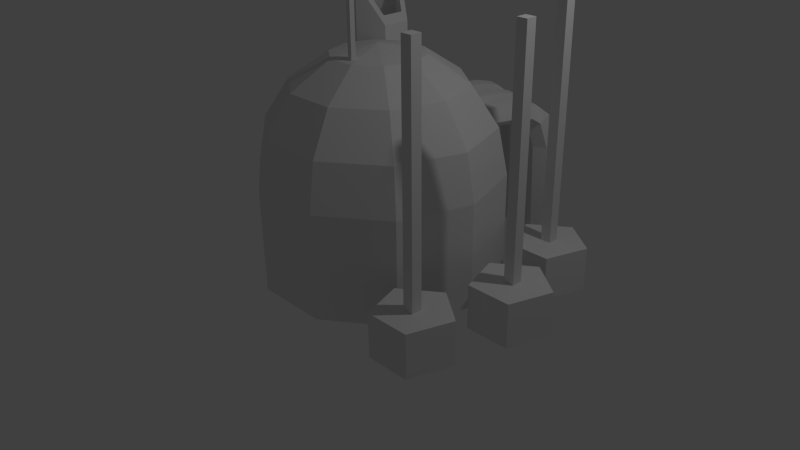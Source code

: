 # Source: AtmoPump.blend  (saved by Blender 2.65.0; exported with 4.5.12 LTS)
import bpy
from mathutils import Matrix  # noqa: F401  (used for matrix-valued properties, if any)

bpy.ops.wm.read_factory_settings(use_empty=True)
scene = bpy.context.scene
scene.name = 'Scene'

# ---- collections
col_collection_1 = bpy.data.collections.new('Collection 1'); scene.collection.children.link(col_collection_1)

# ---- world
world_world = bpy.data.worlds.new('World'); scene.world = world_world
world_world.color = (0.05088, 0.05088, 0.05088)
world_world.use_sun_shadow = False
world_world.sun_shadow_jitter_overblur = 0.0
world_world.cycles.sampling_method = 'MANUAL'
world_world.cycles.sample_map_resolution = 256

# ---- cameras
cam_camera = bpy.data.cameras.new('Camera')
cam_camera.clip_end = 100.0
cam_camera.lens = 35.0
cam_camera.sensor_width = 32.0
cam_camera.sensor_height = 18.0
cam_camera.ortho_scale = 7.314
cam_camera.dof.focus_distance = 0.0
cam_camera.dof.aperture_fstop = 128.0

# ---- lights
light_lamp = bpy.data.lights.new('Lamp', 'POINT')
light_lamp.transmission_factor = 0.0
light_lamp.cutoff_distance = 30.0
light_lamp.energy = 100.0
light_lamp.shadow_buffer_clip_start = 1.001
light_lamp.shadow_soft_size = 0.1
light_lamp.shadow_maximum_resolution = 0.006
light_lamp.use_absolute_resolution = True
light_lamp.cycles.use_multiple_importance_sampling = False

# ---- meshes
me_cylinder_010 = bpy.data.meshes.new('Cylinder.010')
me_cylinder_010.from_pydata([(0.866, 0.5, -0.393), (0.866, 0.5, -2.393), (-2.772e-08, 1.0, -1.766), (-2.772e-08, 1.0, 0.2336), (-0.866, 0.5, -1.134), (-0.866, 0.5, 0.8657), (-0.5088, 0.5, 0.6061), (0.5088, 0.5, -0.1334), (-2.772e-08, 0.7938, 0.2347), (0.866, -0.5, -2.393), (0.866, -0.5, -0.393), (-0.866, -0.5, -1.134), (-0.866, -0.5, 0.8657), (0.6874, 0.3969, -0.2632), (0.6874, -0.3969, -0.2632), (0.6874, -0.3969, -0.2632), (-0.6874, 0.3969, 0.7359), (-2.772e-08, -1.0, -1.766), (-2.772e-08, -1.0, 0.2336), (-0.5088, -0.5, 0.6061), (-0.6874, -0.3969, 0.7359), (0.5088, -0.5, -0.1334), (-2.772e-08, -0.7938, 0.2347), (-2.772e-08, 0.7938, -1.064), (0.6874, 0.3969, -1.562), (-0.6874, 0.3969, -0.5624), (0.6874, -0.3969, -1.562), (-0.6874, -0.3969, -0.5624), (-2.772e-08, -0.7938, -1.064)], [], [(0, 1, 2, 3), (0, 10, 9, 1), (10, 18, 17, 9), (18, 12, 11, 17), (7, 0, 3, 8), (3, 5, 6, 8), (6, 5, 16), (14, 15, 10), (10, 0, 13, 14), (0, 7, 13), (21, 10, 15), (12, 20, 16, 5), (12, 19, 20), (18, 10, 21, 22), (19, 12, 18, 22), (3, 2, 4, 5), (12, 5, 4, 11), (2, 1, 4), (1, 9, 4), (9, 11, 4), (9, 17, 11), (23, 24, 13, 7), (7, 8, 23), (14, 13, 24, 26), (28, 22, 21, 15), (14, 26, 28, 15), (27, 19, 22, 28), (27, 20, 19), (8, 6, 25, 23), (6, 16, 25), (16, 20, 27, 25), (23, 25, 24), (24, 25, 26), (26, 25, 27), (26, 27, 28)])
me_cylinder_010.use_remesh_preserve_volume = False
me_cylinder_010.use_remesh_preserve_attributes = False
me_cylinder_010.use_mirror_vertex_groups = False
me_cylinder_010.update()
me_icosphere_003 = bpy.data.meshes.new('Icosphere.003')
me_icosphere_003.from_pydata([(0.0, 0.0, -1.0), (0.7236, -0.5257, -0.4472), (-0.2764, -0.8506, -0.4472), (-0.8944, 0.0, -0.4472), (-0.2764, 0.8506, -0.4472), (0.7236, 0.5257, -0.4472), (0.2764, -0.8506, 0.4472), (-0.7236, -0.5257, 0.4472), (-0.7236, 0.5257, 0.4472), (0.2764, 0.8506, 0.4472), (0.8944, 0.0, 0.4472), (0.0, 0.0, 1.0)], [], [(0, 1, 2), (1, 0, 5), (0, 2, 3), (0, 3, 4), (0, 4, 5), (1, 5, 10), (2, 1, 6), (3, 2, 7), (4, 3, 8), (5, 4, 9), (1, 10, 6), (2, 6, 7), (3, 7, 8), (4, 8, 9), (5, 9, 10), (6, 10, 11), (7, 6, 11), (8, 7, 11), (9, 8, 11), (10, 9, 11)])
me_icosphere_003.use_remesh_preserve_volume = False
me_icosphere_003.use_remesh_preserve_attributes = False
me_icosphere_003.use_mirror_vertex_groups = False
me_icosphere_003.update()
me_cylinder_008 = bpy.data.meshes.new('Cylinder.008')
me_cylinder_008.from_pydata([(0.0, 1.0, -1.0), (0.0, 1.0, 1.0), (0.9511, 0.309, -1.0), (0.9511, 0.309, 1.0), (0.5878, -0.809, -1.0), (0.5878, -0.809, 1.0), (-0.5878, -0.809, -1.0), (-0.5878, -0.809, 1.0), (-0.9511, 0.309, -1.0), (-0.9511, 0.309, 1.0)], [], [(0, 1, 3, 2), (2, 3, 5, 4), (4, 5, 7, 6), (3, 1, 9, 7, 5), (8, 9, 1, 0), (6, 7, 9, 8), (0, 2, 4, 6, 8)])
me_cylinder_008.use_remesh_preserve_volume = False
me_cylinder_008.use_remesh_preserve_attributes = False
me_cylinder_008.use_mirror_vertex_groups = False
me_cylinder_008.update()
me_cube_005 = bpy.data.meshes.new('Cube.005')
me_cube_005.from_pydata([(-1.0, -1.0, 0.7216), (-1.0, 1.0, 0.7216), (1.0, 1.0, 0.7216), (1.0, -1.0, 0.7216), (-1.0, -1.0, 0.9829), (-1.0, 1.0, 0.9829), (1.0, 1.0, 0.9829), (1.0, -1.0, 0.9829), (-1.0, -1.0, 0.2126), (-1.0, 1.0, 0.2126), (1.0, 1.0, 0.2126), (1.0, -1.0, 0.2126), (-1.0, -1.0, -0.2657), (-1.0, 1.0, -0.2657), (1.0, 1.0, -0.2657), (1.0, -1.0, -0.2657), (-1.0, -1.0, -0.7287), (-1.0, 1.0, -0.7287), (1.0, 1.0, -0.7287), (1.0, -1.0, -0.7287), (-1.0, -1.0, -1.045), (-1.0, 1.0, -1.045), (1.0, 1.0, -1.045), (1.0, -1.0, -1.045)], [], [(4, 5, 1, 0), (5, 6, 2, 1), (6, 7, 3, 2), (7, 4, 0, 3), (3, 0, 8, 11), (7, 6, 5, 4), (11, 8, 12, 15), (0, 1, 9, 8), (2, 3, 11, 10), (1, 2, 10, 9), (15, 12, 16, 19), (8, 9, 13, 12), (9, 10, 14, 13), (10, 11, 15, 14), (19, 16, 20, 23), (14, 15, 19, 18), (12, 13, 17, 16), (13, 14, 18, 17), (20, 21, 22, 23), (16, 17, 21, 20), (17, 18, 22, 21), (18, 19, 23, 22)])
me_cube_005.use_remesh_preserve_volume = False
me_cube_005.use_remesh_preserve_attributes = False
me_cube_005.use_mirror_vertex_groups = False
me_cube_005.update()
me_cylinder_007 = bpy.data.meshes.new('Cylinder.007')
me_cylinder_007.from_pydata([(0.0, 1.0, -1.0), (0.0, 1.0, 1.0), (0.9511, 0.309, -1.0), (0.9511, 0.309, 1.0), (0.5878, -0.809, -1.0), (0.5878, -0.809, 1.0), (-0.5878, -0.809, -1.0), (-0.5878, -0.809, 1.0), (-0.9511, 0.309, -1.0), (-0.9511, 0.309, 1.0)], [], [(0, 1, 3, 2), (2, 3, 5, 4), (4, 5, 7, 6), (3, 1, 9, 7, 5), (8, 9, 1, 0), (6, 7, 9, 8), (0, 2, 4, 6, 8)])
me_cylinder_007.use_remesh_preserve_volume = False
me_cylinder_007.use_remesh_preserve_attributes = False
me_cylinder_007.use_mirror_vertex_groups = False
me_cylinder_007.update()
me_cube_007 = bpy.data.meshes.new('Cube.007')
me_cube_007.from_pydata([(-1.0, -1.0, 0.7216), (-1.0, 1.0, 0.7216), (1.0, 1.0, 0.7216), (1.0, -1.0, 0.7216), (-1.0, -1.0, 0.9829), (-1.0, 1.0, 0.9829), (1.0, 1.0, 0.9829), (1.0, -1.0, 0.9829), (-1.0, -1.0, 0.2126), (-1.0, 1.0, 0.2126), (1.0, 1.0, 0.2126), (1.0, -1.0, 0.2126), (-1.0, -1.0, -0.2657), (-1.0, 1.0, -0.2657), (1.0, 1.0, -0.2657), (1.0, -1.0, -0.2657), (-1.0, -1.0, -0.7287), (-1.0, 1.0, -0.7287), (1.0, 1.0, -0.7287), (1.0, -1.0, -0.7287), (-1.0, -1.0, -1.045), (-1.0, 1.0, -1.045), (1.0, 1.0, -1.045), (1.0, -1.0, -1.045)], [], [(4, 5, 1, 0), (5, 6, 2, 1), (6, 7, 3, 2), (7, 4, 0, 3), (3, 0, 8, 11), (7, 6, 5, 4), (11, 8, 12, 15), (0, 1, 9, 8), (2, 3, 11, 10), (1, 2, 10, 9), (15, 12, 16, 19), (8, 9, 13, 12), (9, 10, 14, 13), (10, 11, 15, 14), (19, 16, 20, 23), (14, 15, 19, 18), (12, 13, 17, 16), (13, 14, 18, 17), (20, 21, 22, 23), (16, 17, 21, 20), (17, 18, 22, 21), (18, 19, 23, 22)])
me_cube_007.use_remesh_preserve_volume = False
me_cube_007.use_remesh_preserve_attributes = False
me_cube_007.use_mirror_vertex_groups = False
me_cube_007.update()
me_cylinder_006 = bpy.data.meshes.new('Cylinder.006')
me_cylinder_006.from_pydata([(0.0, 1.0, -1.0), (0.0, 1.0, 1.0), (0.9511, 0.309, -1.0), (0.9511, 0.309, 1.0), (0.5878, -0.809, -1.0), (0.5878, -0.809, 1.0), (-0.5878, -0.809, -1.0), (-0.5878, -0.809, 1.0), (-0.9511, 0.309, -1.0), (-0.9511, 0.309, 1.0)], [], [(0, 1, 3, 2), (2, 3, 5, 4), (4, 5, 7, 6), (3, 1, 9, 7, 5), (8, 9, 1, 0), (6, 7, 9, 8), (0, 2, 4, 6, 8)])
me_cylinder_006.use_remesh_preserve_volume = False
me_cylinder_006.use_remesh_preserve_attributes = False
me_cylinder_006.use_mirror_vertex_groups = False
me_cylinder_006.update()
me_cylinder_005 = bpy.data.meshes.new('Cylinder.005')
me_cylinder_005.from_pydata([(0.0, 1.0, -1.0), (0.0, 1.0, 1.0), (0.9511, 0.309, -1.0), (0.9511, 0.309, 1.0), (0.5878, -0.809, -1.0), (0.5878, -0.809, 1.0), (-0.5878, -0.809, -1.0), (-0.5878, -0.809, 1.0), (-0.9511, 0.309, -1.0), (-0.9511, 0.309, 1.0)], [], [(0, 1, 3, 2), (2, 3, 5, 4), (4, 5, 7, 6), (3, 1, 9, 7, 5), (8, 9, 1, 0), (6, 7, 9, 8), (0, 2, 4, 6, 8)])
me_cylinder_005.use_remesh_preserve_volume = False
me_cylinder_005.use_remesh_preserve_attributes = False
me_cylinder_005.use_mirror_vertex_groups = False
me_cylinder_005.update()
me_cube_006 = bpy.data.meshes.new('Cube.006')
me_cube_006.from_pydata([(-1.0, -1.0, 0.6848), (-1.0, 1.0, 0.6848), (1.0, 1.0, 0.6848), (1.0, -1.0, 0.6848), (-1.0, -1.0, 0.9829), (-1.0, 1.0, 0.9829), (1.0, 1.0, 0.9829), (1.0, -1.0, 0.9829), (-1.0, -1.0, 0.3249), (-1.0, 1.0, 0.3249), (1.0, 1.0, 0.3249), (1.0, -1.0, 0.3249), (-1.0, -1.0, -0.0622), (-1.0, 1.0, -0.0622), (1.0, 1.0, -0.0622), (1.0, -1.0, -0.0622), (-1.0, -1.0, -0.4139), (-1.0, 1.0, -0.4139), (1.0, 1.0, -0.4139), (1.0, -1.0, -0.4139), (-1.0, -1.0, -1.045), (-1.0, 1.0, -1.045), (1.0, 1.0, -1.045), (1.0, -1.0, -1.045), (1.0, 1.0, -0.7296), (-1.0, 1.0, -0.7296), (1.0, -1.0, -0.7296), (-1.0, -1.0, -0.7296)], [], [(4, 5, 1, 0), (5, 6, 2, 1), (6, 7, 3, 2), (7, 4, 0, 3), (3, 0, 8, 11), (7, 6, 5, 4), (11, 8, 12, 15), (0, 1, 9, 8), (2, 3, 11, 10), (1, 2, 10, 9), (15, 12, 16, 19), (8, 9, 13, 12), (9, 10, 14, 13), (10, 11, 15, 14), (26, 27, 20, 23), (14, 15, 19, 18), (12, 13, 17, 16), (13, 14, 18, 17), (20, 21, 22, 23), (27, 25, 21, 20), (25, 24, 22, 21), (24, 26, 23, 22), (19, 16, 27, 26), (16, 17, 25, 27), (17, 18, 24, 25), (18, 19, 26, 24)])
me_cube_006.use_remesh_preserve_volume = False
me_cube_006.use_remesh_preserve_attributes = False
me_cube_006.use_mirror_vertex_groups = False
me_cube_006.update()
me_cylinder_002 = bpy.data.meshes.new('Cylinder.002')
me_cylinder_002.from_pydata([(-2.86, 1.0, -1.0), (-2.86, 1.0, 1.0), (-1.909, 0.309, -1.0), (-1.909, 0.309, 1.0), (-2.272, -0.809, -1.0), (-2.272, -0.809, 1.0), (-3.448, -0.809, -1.0), (-3.448, -0.809, 1.0), (-3.811, 0.309, -1.0), (-3.811, 0.309, 1.0), (2.937, 1.0, -1.0), (2.937, 1.0, 1.0), (3.888, 0.309, -1.0), (3.888, 0.309, 1.0), (3.525, -0.809, -1.0), (3.525, -0.809, 1.0), (2.35, -0.809, -1.0), (2.35, -0.809, 1.0), (1.986, 0.309, -1.0), (1.986, 0.309, 1.0), (0.0, 1.0, -1.0), (0.0, 1.0, 1.0), (0.9511, 0.309, -1.0), (0.9511, 0.309, 1.0), (0.5878, -0.809, -1.0), (0.5878, -0.809, 1.0), (-0.5878, -0.809, -1.0), (-0.5878, -0.809, 1.0), (-0.9511, 0.309, -1.0), (-0.9511, 0.309, 1.0), (-2.859, 0.9828, 2.792), (-1.909, 0.3046, 2.928), (-2.273, -0.791, 3.149), (-3.449, -0.79, 3.15), (-3.811, 0.3063, 2.929), (2.938, 0.9777, 2.789), (3.889, 0.2995, 2.925), (3.525, -0.7961, 3.147), (2.349, -0.7951, 3.147), (1.987, 0.3012, 2.926), (0.0007604, 0.9803, 2.79), (0.9513, 0.3021, 2.927), (0.5872, -0.7935, 3.148), (-0.5884, -0.7925, 3.148), (-0.9508, 0.3038, 2.927), (-2.858, 1.174, 3.827), (-1.908, 0.5354, 4.094), (-2.273, -0.4944, 4.528), (-3.448, -0.4922, 4.529), (-3.81, 0.5389, 4.096), (2.94, 1.163, 3.823), (3.89, 0.5249, 4.09), (3.525, -0.5049, 4.524), (2.349, -0.5028, 4.525), (1.988, 0.5284, 4.091), (0.002173, 1.169, 3.825), (0.9523, 0.5302, 4.092), (0.5875, -0.4996, 4.526), (-0.5881, -0.4974, 4.527), (-0.9498, 0.5337, 4.094), (-2.659, 1.302, 4.105), (-1.709, 0.9752, 4.716), (-2.075, 0.4555, 5.705), (-3.251, 0.4616, 5.705), (-3.611, 0.985, 4.716), (3.139, 1.273, 4.103), (4.088, 0.9454, 4.714), (3.722, 0.4257, 5.703), (2.547, 0.4318, 5.703), (2.186, 0.9552, 4.715), (0.2012, 1.288, 4.104), (1.151, 0.9605, 4.715), (0.785, 0.4408, 5.704), (-0.3905, 0.4469, 5.704), (-0.7514, 0.9703, 4.715), (-2.45, 3.153, 4.587), (-1.501, 3.122, 5.281), (-1.869, 3.103, 6.397), (-3.044, 3.122, 6.393), (-3.403, 3.153, 5.274), (3.347, 3.059, 4.607), (4.295, 3.028, 5.301), (3.928, 3.009, 6.417), (2.752, 3.028, 6.413), (2.394, 3.059, 5.294), (0.4101, 3.107, 4.596), (1.358, 3.076, 5.291), (0.9909, 3.057, 6.407), (-0.1845, 3.076, 6.403), (-0.5435, 3.107, 5.284), (-2.311, 11.73, 4.781), (-1.363, 11.69, 5.475), (-1.73, 11.68, 6.591), (-2.906, 11.69, 6.587), (-3.265, 11.73, 5.468), (3.486, 11.63, 4.801), (4.434, 11.6, 5.495), (4.066, 11.58, 6.611), (2.891, 11.6, 6.607), (2.532, 11.63, 5.488), (0.5485, 11.68, 4.791), (1.497, 11.65, 5.485), (1.129, 11.63, 6.601), (-0.04605, 11.65, 6.597), (-0.405, 11.68, 5.478)], [], [(0, 1, 3, 2), (2, 3, 5, 4), (4, 5, 7, 6), (5, 3, 31, 32), (8, 9, 1, 0), (6, 7, 9, 8), (0, 2, 4, 6, 8), (10, 11, 13, 12), (12, 13, 15, 14), (14, 15, 17, 16), (19, 17, 38, 39), (18, 19, 11, 10), (16, 17, 19, 18), (10, 12, 14, 16, 18), (20, 21, 23, 22), (22, 23, 25, 24), (24, 25, 27, 26), (23, 21, 40, 41), (28, 29, 21, 20), (26, 27, 29, 28), (20, 22, 24, 26, 28), (39, 38, 53, 54), (44, 43, 58, 59), (33, 32, 47, 48), (13, 11, 35, 36), (9, 7, 33, 34), (27, 25, 42, 43), (3, 1, 30, 31), (21, 29, 44, 40), (17, 15, 37, 38), (11, 19, 39, 35), (7, 5, 32, 33), (25, 23, 41, 42), (1, 9, 34, 30), (29, 27, 43, 44), (15, 13, 36, 37), (56, 55, 70, 71), (45, 49, 64, 60), (50, 54, 69, 65), (34, 33, 48, 49), (40, 44, 59, 55), (35, 39, 54, 50), (30, 34, 49, 45), (41, 40, 55, 56), (36, 35, 50, 51), (31, 30, 45, 46), (42, 41, 56, 57), (37, 36, 51, 52), (32, 31, 46, 47), (43, 42, 57, 58), (38, 37, 52, 53), (67, 66, 81, 82), (72, 71, 86, 87), (61, 60, 75, 76), (51, 50, 65, 66), (46, 45, 60, 61), (57, 56, 71, 72), (52, 51, 66, 67), (47, 46, 61, 62), (58, 57, 72, 73), (53, 52, 67, 68), (48, 47, 62, 63), (59, 58, 73, 74), (54, 53, 68, 69), (49, 48, 63, 64), (55, 59, 74, 70), (89, 88, 103, 104), (78, 77, 92, 93), (83, 82, 97, 98), (62, 61, 76, 77), (73, 72, 87, 88), (68, 67, 82, 83), (63, 62, 77, 78), (74, 73, 88, 89), (69, 68, 83, 84), (64, 63, 78, 79), (70, 74, 89, 85), (65, 69, 84, 80), (60, 64, 79, 75), (71, 70, 85, 86), (66, 65, 80, 81), (91, 90, 94, 93, 92), (96, 95, 99, 98, 97), (101, 100, 104, 103, 102), (84, 83, 98, 99), (79, 78, 93, 94), (85, 89, 104, 100), (80, 84, 99, 95), (75, 79, 94, 90), (86, 85, 100, 101), (81, 80, 95, 96), (76, 75, 90, 91), (87, 86, 101, 102), (82, 81, 96, 97), (77, 76, 91, 92), (88, 87, 102, 103)])
me_cylinder_002.use_remesh_preserve_volume = False
me_cylinder_002.use_remesh_preserve_attributes = False
me_cylinder_002.use_mirror_vertex_groups = False
me_cylinder_002.update()
me_sphere_002 = bpy.data.meshes.new('Sphere.002')
me_sphere_002.from_pydata([(-1.0, 0.0, -4.371e-08), (-0.7071, 0.0, -0.7071), (-0.3827, 0.0, -0.9239), (-0.809, 0.5878, -5.96e-08), (-0.7474, 0.543, -0.3827), (-0.5721, 0.4156, -0.7071), (-0.3096, 0.2249, -0.9239), (-0.309, 0.9511, -5.96e-08), (-0.2855, 0.8787, -0.3827), (-0.2185, 0.6725, -0.7071), (-0.1183, 0.364, -0.9239), (0.309, 0.9511, -5.96e-08), (0.2855, 0.8787, -0.3827), (0.2185, 0.6725, -0.7071), (0.1183, 0.364, -0.9239), (0.809, 0.5878, -5.96e-08), (0.7474, 0.543, -0.3827), (0.5721, 0.4156, -0.7071), (0.3096, 0.2249, -0.9239), (1.0, -1.797e-07, -5.96e-08), (0.9239, -1.759e-07, -0.3827), (0.7071, -1.279e-07, -0.7071), (0.3827, -7.356e-08, -0.9239), (0.809, -0.5878, -5.96e-08), (0.7474, -0.543, -0.3827), (0.5721, -0.4156, -0.7071), (0.3096, -0.2249, -0.9239), (-1.51e-07, 0.0, -1.0), (0.309, -0.9511, -5.96e-08), (0.2855, -0.8787, -0.3827), (0.2185, -0.6725, -0.7071), (0.1183, -0.364, -0.9239), (-0.309, -0.9511, -5.96e-08), (-0.2855, -0.8787, -0.3827), (-0.2185, -0.6725, -0.7071), (-0.1183, -0.364, -0.9239), (-0.809, -0.5878, -5.96e-08), (-0.7474, -0.543, -0.3827), (-0.5721, -0.4156, -0.7071), (-0.3096, -0.2249, -0.9239), (-0.9239, 3.51e-07, -0.3827), (-1.0, -7.329e-15, 0.8601), (-0.809, 0.5878, 0.8601), (-0.309, 0.9511, 0.8601), (0.309, 0.9511, 0.8601), (0.809, 0.5878, 0.8601), (1.0, -1.797e-07, 0.8601), (0.809, -0.5878, 0.8601), (0.309, -0.9511, 0.8601), (-0.309, -0.9511, 0.8601), (-0.809, -0.5878, 0.8601)], [], [(2, 1, 5, 6), (5, 4, 8, 9), (4, 3, 7, 8), (6, 5, 9, 10), (9, 8, 12, 13), (8, 7, 11, 12), (10, 9, 13, 14), (13, 12, 16, 17), (12, 11, 15, 16), (14, 13, 17, 18), (17, 16, 20, 21), (16, 15, 19, 20), (18, 17, 21, 22), (21, 20, 24, 25), (20, 19, 23, 24), (22, 21, 25, 26), (25, 24, 29, 30), (24, 23, 28, 29), (26, 25, 30, 31), (30, 29, 33, 34), (29, 28, 32, 33), (31, 30, 34, 35), (34, 33, 37, 38), (33, 32, 36, 37), (35, 34, 38, 39), (1, 40, 4, 5), (27, 2, 6), (40, 0, 3, 4), (27, 6, 10), (27, 10, 14), (27, 14, 18), (27, 18, 22), (27, 22, 26), (27, 26, 31), (27, 31, 35), (27, 35, 39), (38, 37, 40, 1), (27, 39, 2), (37, 36, 0, 40), (39, 38, 1, 2), (0, 36, 50, 41), (43, 42, 41, 50, 49, 48, 47, 46, 45, 44), (23, 19, 46, 47), (15, 11, 44, 45), (3, 0, 41, 42), (28, 23, 47, 48), (19, 15, 45, 46), (7, 3, 42, 43), (32, 28, 48, 49), (11, 7, 43, 44), (36, 32, 49, 50)])
me_sphere_002.use_remesh_preserve_volume = False
me_sphere_002.use_remesh_preserve_attributes = False
me_sphere_002.use_mirror_vertex_groups = False
me_sphere_002.update()
arm_armature_006 = bpy.data.armatures.new('Armature.006')  # bones are not reproduced
arm_armature_005 = bpy.data.armatures.new('Armature.005')  # bones are not reproduced
arm_armature_004 = bpy.data.armatures.new('Armature.004')  # bones are not reproduced

# ---- objects
ob_cylinder_005 = bpy.data.objects.new('Cylinder.005', me_cylinder_010)
ob_icosphere = bpy.data.objects.new('Icosphere', me_icosphere_003)
ob_cylinder_004 = bpy.data.objects.new('Cylinder.004', me_cylinder_008)
ob_armature_002 = bpy.data.objects.new('Armature.002', arm_armature_006)
ob_cube_002 = bpy.data.objects.new('Cube.002', me_cube_005)
ob_cylinder_003 = bpy.data.objects.new('Cylinder.003', me_cylinder_007)
ob_armature_001 = bpy.data.objects.new('Armature.001', arm_armature_005)
ob_cube_001 = bpy.data.objects.new('Cube.001', me_cube_007)
ob_cylinder_002 = bpy.data.objects.new('Cylinder.002', me_cylinder_006)
ob_armature = bpy.data.objects.new('Armature', arm_armature_004)
ob_cylinder_001 = bpy.data.objects.new('Cylinder.001', me_cylinder_005)
ob_cube_000 = bpy.data.objects.new('Cube.000', me_cube_006)
ob_cylinder = bpy.data.objects.new('Cylinder', me_cylinder_002)
ob_sphere_002 = bpy.data.objects.new('Sphere.002', me_sphere_002)
ob_lamp = bpy.data.objects.new('Lamp', light_lamp)
ob_camera = bpy.data.objects.new('Camera', cam_camera)

# ---- transforms, parenting, visibility, modifiers, constraints
ob_cylinder_005.location = (-0.5268, 0.647, 3.153)
ob_cylinder_005.scale = (0.3653, 0.3653, 0.8253)
ob_cylinder_005.lineart.crease_threshold = 0.0
ob_icosphere.location = (0.2377, -0.4379, 4.788)
ob_icosphere.rotation_euler = (0.2533, -0.06704, 0.2533)
ob_icosphere.scale = (0.1529, 0.1529, 0.1529)
ob_icosphere.lineart.crease_threshold = 0.0
ob_cylinder_004.location = (0.2394, -0.4407, 3.512)
ob_cylinder_004.scale = (0.04625, 0.04625, 1.246)
ob_cylinder_004.lineart.crease_threshold = 0.0
ob_armature_002.location = (1.966, -1.208, 0.1439)
ob_armature_002.scale = (0.5254, 0.5254, 0.5254)
ob_armature_002.lineart.crease_threshold = 0.0
ob_cube_002.parent = ob_armature_002
ob_cube_002.matrix_parent_inverse = Matrix(((1.903, 0.0, 0.0, -3.743), (-1.192e-07, 1.903, 0.0, 2.298), (1.49e-08, 0.0, 1.903, -0.2738), (0.0, 0.0, 0.0, 1.0)))
ob_cube_002.location = (1.976, -1.212, 1.817)
ob_cube_002.scale = (0.06513, 0.06513, 1.645)
ob_cube_002.lineart.crease_threshold = 0.0
_vg = ob_cube_002.vertex_groups.new(name='Bone')
for _i, _w in zip([16, 17, 18, 19, 20, 21, 22, 23], [0.9959, 0.9964, 0.9954, 0.995, 0.9999, 0.9999, 0.9999, 0.9999]): _vg.add([_i], _w, 'REPLACE')
_vg = ob_cube_002.vertex_groups.new(name='Bone.001')
_vg = ob_cube_002.vertex_groups.new(name='Bone.002')
for _i, _w in zip([12, 13, 14, 15], [0.9933, 0.9941, 0.9925, 0.9918]): _vg.add([_i], _w, 'REPLACE')
_vg = ob_cube_002.vertex_groups.new(name='Bone.003')
for _i, _w in zip([8, 9, 10, 11], [0.9939, 0.9947, 0.9932, 0.9925]): _vg.add([_i], _w, 'REPLACE')
_vg = ob_cube_002.vertex_groups.new(name='Bone.004')
_vg = ob_cube_002.vertex_groups.new(name='Bone.005')
for _i, _w in zip([0, 1, 2, 3, 4, 5, 6, 7], [0.9962, 0.9967, 0.9958, 0.9954, 0.9999, 0.9999, 0.9999, 0.9999]): _vg.add([_i], _w, 'REPLACE')
_m = ob_cube_002.modifiers.new('Armature', 'ARMATURE')
_m = ob_cube_002.modifiers.new('Armature.001', 'ARMATURE')
_m.object = ob_armature_002
ob_cylinder_003.parent = ob_armature_002
ob_cylinder_003.matrix_parent_inverse = Matrix(((1.903, 0.0, 0.0, -3.743), (-1.192e-07, 1.903, 0.0, 2.298), (1.49e-08, 0.0, 1.903, -0.2738), (0.0, 0.0, 0.0, 1.0)))
ob_cylinder_003.location = (1.98, -1.196, 0.2991)
ob_cylinder_003.scale = (0.4757, 0.4757, 0.272)
ob_cylinder_003.lineart.crease_threshold = 0.0
_vg = ob_cylinder_003.vertex_groups.new(name='Bone')
_vg.add([0, 1, 2, 3, 4, 5, 6, 7, 8, 9], 1.0, 'REPLACE')
_vg = ob_cylinder_003.vertex_groups.new(name='Bone.001')
_vg = ob_cylinder_003.vertex_groups.new(name='Bone.002')
_vg = ob_cylinder_003.vertex_groups.new(name='Bone.003')
_vg = ob_cylinder_003.vertex_groups.new(name='Bone.004')
_vg = ob_cylinder_003.vertex_groups.new(name='Bone.005')
_m = ob_cylinder_003.modifiers.new('Armature', 'ARMATURE')
_m.object = ob_armature_002
ob_armature_001.location = (1.966, 1.028, 0.1439)
ob_armature_001.scale = (0.5254, 0.5254, 0.5254)
ob_armature_001.lineart.crease_threshold = 0.0
ob_cube_001.parent = ob_armature_001
ob_cube_001.matrix_parent_inverse = Matrix(((1.903, 0.0, 0.0, -3.743), (5.96e-08, 1.903, 0.0, -1.956), (1.49e-08, 0.0, 1.903, -0.2738), (0.0, 0.0, 0.0, 1.0)))
ob_cube_001.location = (1.976, 1.024, 1.817)
ob_cube_001.scale = (0.06513, 0.06513, 1.645)
ob_cube_001.lineart.crease_threshold = 0.0
_vg = ob_cube_001.vertex_groups.new(name='Bone')
for _i, _w in zip([16, 17, 18, 19, 20, 21, 22, 23], [0.9959, 0.9964, 0.9954, 0.995, 0.9999, 0.9999, 0.9999, 0.9999]): _vg.add([_i], _w, 'REPLACE')
_vg = ob_cube_001.vertex_groups.new(name='Bone.001')
_vg = ob_cube_001.vertex_groups.new(name='Bone.002')
for _i, _w in zip([12, 13, 14, 15], [0.9934, 0.9941, 0.9925, 0.9918]): _vg.add([_i], _w, 'REPLACE')
_vg = ob_cube_001.vertex_groups.new(name='Bone.003')
for _i, _w in zip([8, 9, 10, 11], [0.994, 0.9946, 0.9931, 0.9926]): _vg.add([_i], _w, 'REPLACE')
_vg = ob_cube_001.vertex_groups.new(name='Bone.004')
_vg = ob_cube_001.vertex_groups.new(name='Bone.005')
for _i, _w in zip([0, 1, 2, 3, 4, 5, 6, 7], [0.9963, 0.9967, 0.9958, 0.9954, 0.9999, 0.9999, 0.9999, 0.9999]): _vg.add([_i], _w, 'REPLACE')
_m = ob_cube_001.modifiers.new('Armature', 'ARMATURE')
_m = ob_cube_001.modifiers.new('Armature.001', 'ARMATURE')
_m.object = ob_armature_001
ob_cylinder_002.parent = ob_armature_001
ob_cylinder_002.matrix_parent_inverse = Matrix(((1.903, 0.0, 0.0, -3.743), (5.96e-08, 1.903, 0.0, -1.956), (1.49e-08, 0.0, 1.903, -0.2738), (0.0, 0.0, 0.0, 1.0)))
ob_cylinder_002.location = (1.98, 1.007, 0.2991)
ob_cylinder_002.scale = (0.4757, 0.4757, 0.272)
ob_cylinder_002.lineart.crease_threshold = 0.0
_vg = ob_cylinder_002.vertex_groups.new(name='Bone')
_vg.add([0, 1, 2, 3, 4, 5, 6, 7, 8, 9], 1.0, 'REPLACE')
_vg = ob_cylinder_002.vertex_groups.new(name='Bone.001')
_vg = ob_cylinder_002.vertex_groups.new(name='Bone.002')
_vg = ob_cylinder_002.vertex_groups.new(name='Bone.003')
_vg = ob_cylinder_002.vertex_groups.new(name='Bone.004')
_vg = ob_cylinder_002.vertex_groups.new(name='Bone.005')
_m = ob_cylinder_002.modifiers.new('Armature', 'ARMATURE')
_m.object = ob_armature_001
ob_armature.location = (2.335, -0.03776, 0.1439)
ob_armature.scale = (0.5254, 0.5254, 0.5254)
ob_armature.lineart.crease_threshold = 0.0
ob_cylinder_001.parent = ob_armature
ob_cylinder_001.matrix_parent_inverse = Matrix(((1.903, 0.0, 0.0, -4.445), (-1.863e-09, 1.903, 0.0, 0.07186), (0.0, 0.0, 1.903, -0.2738), (0.0, 0.0, 0.0, 1.0)))
ob_cylinder_001.location = (2.317, -0.05242, 0.2991)
ob_cylinder_001.scale = (0.4757, 0.4757, 0.272)
ob_cylinder_001.lineart.crease_threshold = 0.0
_vg = ob_cylinder_001.vertex_groups.new(name='Bone')
_vg.add([0, 1, 2, 3, 4, 5, 6, 7, 8, 9], 1.0, 'REPLACE')
_vg = ob_cylinder_001.vertex_groups.new(name='Bone.001')
_vg = ob_cylinder_001.vertex_groups.new(name='Bone.002')
_vg = ob_cylinder_001.vertex_groups.new(name='Bone.003')
_vg = ob_cylinder_001.vertex_groups.new(name='Bone.004')
_vg = ob_cylinder_001.vertex_groups.new(name='Bone.005')
_m = ob_cylinder_001.modifiers.new('Armature', 'ARMATURE')
_m.object = ob_armature
ob_cube_000.parent = ob_armature
ob_cube_000.matrix_parent_inverse = Matrix(((1.903, 0.0, 0.0, -4.445), (5.588e-09, 1.903, 0.0, 0.07186), (1.49e-08, 0.0, 1.903, -0.2738), (0.0, 0.0, 0.0, 1.0)))
ob_cube_000.location = (2.317, -0.04201, 1.817)
ob_cube_000.scale = (0.06513, 0.06513, 1.645)
ob_cube_000.lineart.crease_threshold = 0.0
_vg = ob_cube_000.vertex_groups.new(name='Bone')
for _i, _w in zip([20, 21, 22, 23, 24, 25, 26, 27], [0.9938, 0.9946, 0.9961, 0.9954, 0.4981, 0.4973, 0.4977, 0.4969]): _vg.add([_i], _w, 'REPLACE')
_vg = ob_cube_000.vertex_groups.new(name='Bone.001')
for _i, _w in zip([16, 17, 18, 19, 24, 25, 26, 27], [0.9909, 0.9915, 0.9948, 0.9939, 0.4974, 0.4958, 0.497, 0.4955]): _vg.add([_i], _w, 'REPLACE')
_vg = ob_cube_000.vertex_groups.new(name='Bone.002')
_vg = ob_cube_000.vertex_groups.new(name='Bone.003')
for _i, _w in zip([8, 9, 10, 11, 12, 13, 14, 15], [0.4998, 0.4999, 0.4999, 0.4999, 0.9887, 0.9895, 0.9935, 0.9924]): _vg.add([_i], _w, 'REPLACE')
_vg = ob_cube_000.vertex_groups.new(name='Bone.004')
for _i, _w in zip([0, 1, 2, 3, 8, 9, 10, 11], [0.9858, 0.9867, 0.9917, 0.9904, 0.5001, 0.5001, 0.5001, 0.5001]): _vg.add([_i], _w, 'REPLACE')
_vg = ob_cube_000.vertex_groups.new(name='Bone.005')
for _i, _w in zip([4, 5, 6, 7], [0.9757, 0.9755, 0.9825, 0.9819]): _vg.add([_i], _w, 'REPLACE')
_m = ob_cube_000.modifiers.new('Armature', 'ARMATURE')
_m = ob_cube_000.modifiers.new('Armature.001', 'ARMATURE')
_m = ob_cube_000.modifiers.new('Armature.002', 'ARMATURE')
_m.object = ob_armature
ob_cylinder.location = (0.4095, 1.189, 1.804)
ob_cylinder.rotation_euler = (-1.571, -2.357e-09, -0.3219)
ob_cylinder.scale = (0.1557, 0.1557, 0.1557)
ob_cylinder.lineart.crease_threshold = 0.0
ob_sphere_002.location = (0.1705, 0.0, 1.264)
ob_sphere_002.rotation_euler = (-3.142, -1.941e-23, 4.441e-16)
ob_sphere_002.scale = (1.525, 1.525, 1.525)
ob_sphere_002.lineart.crease_threshold = 0.0
ob_lamp.location = (4.076, 1.005, 5.904)
ob_lamp.rotation_euler = (0.6503, 0.05522, 1.866)
ob_lamp.lock_rotations_4d = False
ob_lamp.empty_display_type = 'ARROWS'
ob_lamp.color = (0.0, 0.0, 0.0, 0.0)
ob_lamp.lineart.crease_threshold = 0.0
ob_camera.location = (7.481, -6.508, 5.344)
ob_camera.rotation_euler = (1.109, 0.01082, 0.8149)
ob_camera.lock_rotations_4d = False
ob_camera.empty_display_type = 'ARROWS'
ob_camera.color = (0.0, 0.0, 0.0, 0.0)
ob_camera.display_type = 'WIRE'
ob_camera.lineart.crease_threshold = 0.0

# ---- collection membership
col_collection_1.objects.link(ob_cylinder_005)
col_collection_1.objects.link(ob_icosphere)
col_collection_1.objects.link(ob_cylinder_004)
col_collection_1.objects.link(ob_armature_002)
col_collection_1.objects.link(ob_cube_002)
col_collection_1.objects.link(ob_cylinder_003)
col_collection_1.objects.link(ob_armature_001)
col_collection_1.objects.link(ob_cube_001)
col_collection_1.objects.link(ob_cylinder_002)
col_collection_1.objects.link(ob_armature)
col_collection_1.objects.link(ob_cylinder_001)
col_collection_1.objects.link(ob_cube_000)
col_collection_1.objects.link(ob_cylinder)
col_collection_1.objects.link(ob_sphere_002)
col_collection_1.objects.link(ob_lamp)
col_collection_1.objects.link(ob_camera)

# ---- scene / render settings (as saved in the file)
scene.camera = ob_camera
scene.frame_start = 1; scene.frame_end = 70; scene.frame_set(68)
scene.render.engine = 'BLENDER_EEVEE_NEXT'
scene.render.image_settings.color_mode = 'RGB'
scene.render.image_settings.compression = 90
scene.render.resolution_percentage = 50
scene.render.dither_intensity = 0.0
scene.render.bake_margin = 2
scene.render.bake_bias = 0.0
scene.cycles.use_denoising = False
scene.cycles.samples = 10
scene.cycles.sampling_pattern = 'TABULATED_SOBOL'
scene.cycles.light_sampling_threshold = 0.0
scene.cycles.use_adaptive_sampling = False
scene.cycles.use_light_tree = False
scene.cycles.blur_glossy = 0.0
scene.cycles.volume_bounces = 1
scene.cycles.pixel_filter_type = 'GAUSSIAN'
scene.cycles.sample_clamp_indirect = 0.0
scene.view_settings.view_transform = 'Standard'
bpy.context.view_layer.update()
